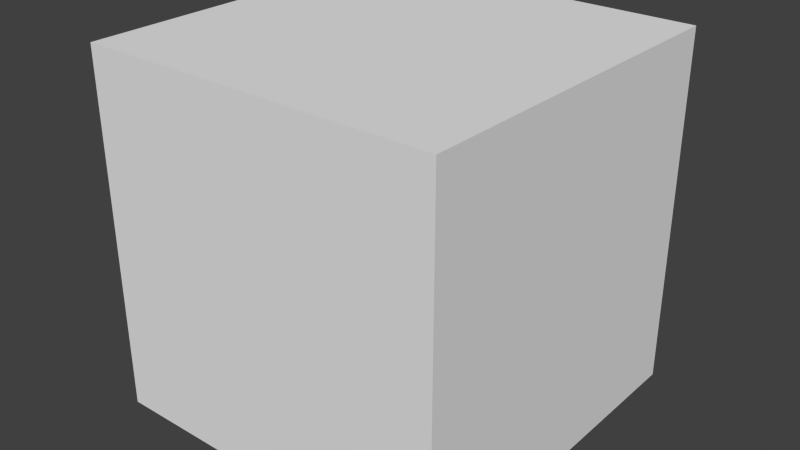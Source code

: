 # Source: concrete_block.blend  (saved by Blender 2.67.0; exported with 4.5.12 LTS)
import bpy
from mathutils import Matrix  # noqa: F401  (used for matrix-valued properties, if any)

bpy.ops.wm.read_factory_settings(use_empty=True)
scene = bpy.context.scene
scene.name = 'Scene'

# ---- collections
col_collection_1 = bpy.data.collections.new('Collection 1'); scene.collection.children.link(col_collection_1)

# ---- materials (node trees are filled in below, after node groups)
mat_material = bpy.data.materials.new('Material')
mat_material.alpha_threshold = 0.0
mat_material.use_transparent_shadow = False
mat_material.roughness = 0.5
mat_material.line_color = (0.0, 0.0, 0.0, 1.0)

# ---- material node trees

# ---- world
world_world = bpy.data.worlds.new('World'); scene.world = world_world
world_world.color = (0.05088, 0.05088, 0.05088)
world_world.use_sun_shadow = False
world_world.sun_shadow_jitter_overblur = 0.0
world_world.cycles.sampling_method = 'MANUAL'
world_world.cycles.sample_map_resolution = 256

# ---- meshes
me_cube = bpy.data.meshes.new('Cube')
me_cube.from_pydata([(1.0, 1.0, -1.0), (1.0, -1.0, -1.0), (-1.0, -1.0, -1.0), (-1.0, 1.0, -1.0), (1.0, 1.0, 1.0), (1.0, -1.0, 1.0), (-1.0, -1.0, 1.0), (-1.0, 1.0, 1.0)], [], [(0, 1, 2, 3), (4, 7, 6, 5), (0, 4, 5, 1), (1, 5, 6, 2), (2, 6, 7, 3), (4, 0, 3, 7)])
me_cube.materials.append(mat_material)
me_cube.use_remesh_preserve_volume = False
me_cube.use_remesh_preserve_attributes = False
me_cube.use_mirror_vertex_groups = False
me_cube.update()

# ---- objects
ob_cube = bpy.data.objects.new('Cube', me_cube)

# ---- transforms, parenting, visibility, modifiers, constraints
ob_cube.location = (0.0, 0.0, 0.0)
ob_cube.lock_rotations_4d = False
ob_cube.empty_display_type = 'ARROWS'
ob_cube.lineart.crease_threshold = 0.0

# ---- collection membership
col_collection_1.objects.link(ob_cube)

# ---- scene / render settings (as saved in the file)
scene.frame_start = 1; scene.frame_end = 250; scene.frame_set(1)
scene.render.engine = 'BLENDER_EEVEE_NEXT'
scene.render.image_settings.color_mode = 'RGB'
scene.render.image_settings.compression = 90
scene.render.resolution_percentage = 50
scene.render.dither_intensity = 0.0
scene.render.bake_margin = 2
scene.render.bake_bias = 0.0
scene.cycles.use_denoising = False
scene.cycles.samples = 10
scene.cycles.sampling_pattern = 'TABULATED_SOBOL'
scene.cycles.light_sampling_threshold = 0.0
scene.cycles.use_adaptive_sampling = False
scene.cycles.use_light_tree = False
scene.cycles.blur_glossy = 0.0
scene.cycles.volume_bounces = 1
scene.cycles.pixel_filter_type = 'GAUSSIAN'
scene.cycles.sample_clamp_indirect = 0.0
scene.view_settings.view_transform = 'Standard'
bpy.context.view_layer.update()

# ---- added for rendering (the .blend has no active camera and no usable light): camera, sun
cam_auto = bpy.data.cameras.new('AutoCamera')
cam_auto.lens = 50.0
cam_auto.sensor_width = 36.0
cam_auto.clip_end = 1000.0
ob_auto_camera = bpy.data.objects.new('AutoCamera', cam_auto)
scene.collection.objects.link(ob_auto_camera)
ob_auto_camera.location = (3.20507, -3.84609, 2.56406)
ob_auto_camera.rotation_euler = (1.09748, -7.21219e-08, 0.694738)
scene.camera = ob_auto_camera
light_auto_sun = bpy.data.lights.new('AutoSun', 'SUN')
light_auto_sun.energy = 3.0
light_auto_sun.angle = 0.0523599
ob_auto_sun = bpy.data.objects.new('AutoSun', light_auto_sun)
scene.collection.objects.link(ob_auto_sun)
ob_auto_sun.rotation_euler = (0.872665, 0.174533, 0.523599)
bpy.context.view_layer.update()
